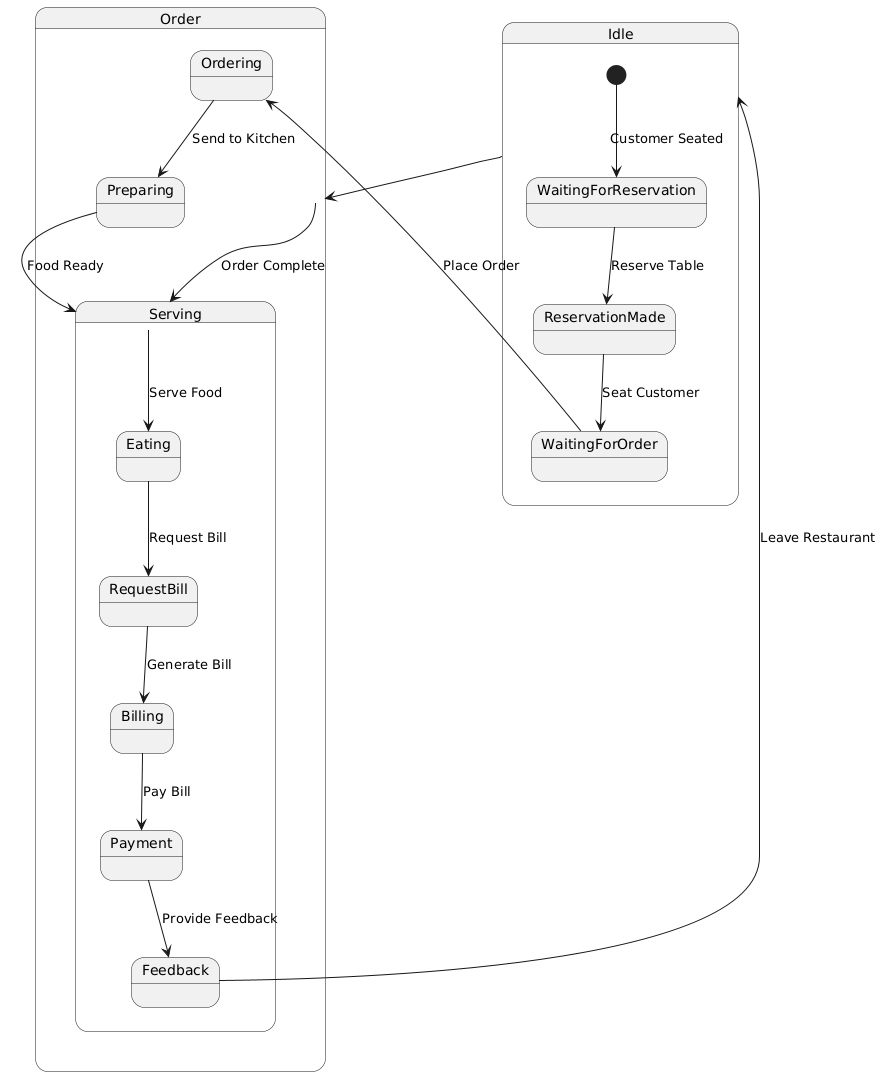

The diagram above was rendered by PlantUML. Its source (embedded in the PNG):
@startuml
state "Idle" as Idle {
    [*] --> WaitingForReservation
    WaitingForReservation --> ReservationMade: Reserve Table
    ReservationMade --> WaitingForOrder: Seat Customer
}

state "Order" as Order {
    WaitingForOrder --> Ordering: Place Order
    Ordering --> Preparing: Send to Kitchen
    Preparing --> Serving: Food Ready
}

state "Serving" as Serving {
    Serving --> Eating: Serve Food
    Eating --> RequestBill: Request Bill
    RequestBill --> Billing: Generate Bill
    Billing --> Payment: Pay Bill
    Payment --> Feedback: Provide Feedback
    Feedback --> Idle: Leave Restaurant
}

Idle --> Order: Customer Seated
Order --> Serving: Order Complete
@enduml